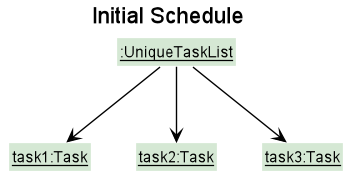

The diagram above was rendered by PlantUML. Its source (embedded in the PNG):
@startuml

!include style.puml
skinparam arrowThickness 1.1
skinparam arrowColor #black
skinparam classBackgroundColor MODEL_COLOR
skinparam objectBackgroundColor MODEL_COLOR

Title Initial Schedule

Class "__:UniqueTaskList__" as UniqueTaskList
Class "__task1:Task__" as task1
Class "__task2:Task__" as task2
Class "__task3:Task__" as task3


UniqueTaskList --> task1
UniqueTaskList --> task2
UniqueTaskList --> task3


@enduml